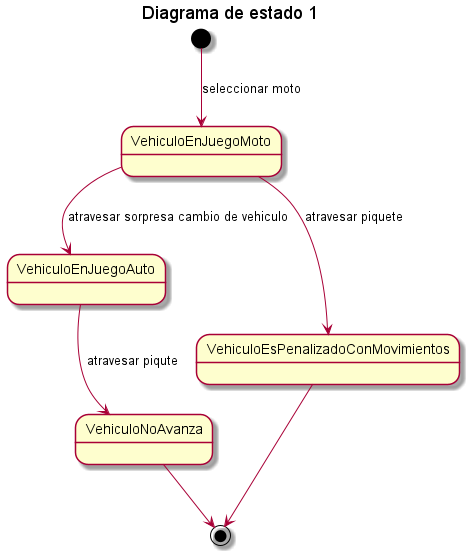

The diagram above was rendered by PlantUML. Its source (embedded in the PNG):
@startuml

title Diagrama de estado 1
[*] --> VehiculoEnJuegoMoto: seleccionar moto
VehiculoEnJuegoMoto --> VehiculoEnJuegoAuto: atravesar sorpresa cambio de vehiculo
VehiculoEnJuegoMoto --> VehiculoEsPenalizadoConMovimientos: atravesar piquete
VehiculoEsPenalizadoConMovimientos --> [*]
VehiculoEnJuegoAuto --> VehiculoNoAvanza: atravesar piqute
VehiculoNoAvanza --> [*]

@enduml